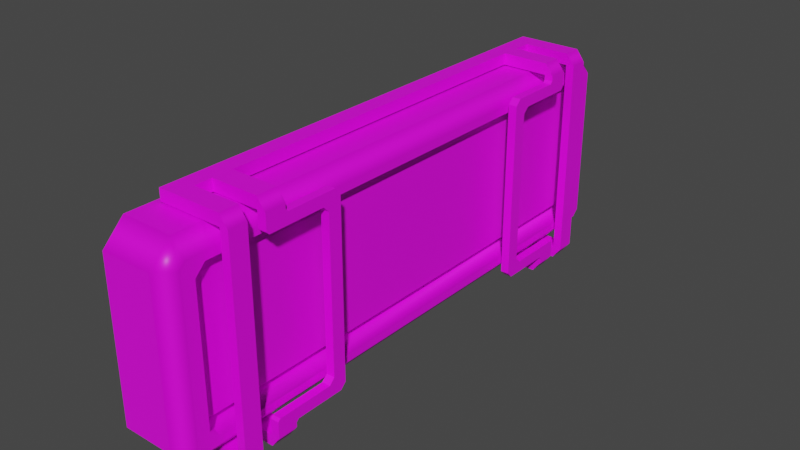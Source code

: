 # Source: FramedWallLight.blend  (saved by Blender 3.0.42; exported with 4.5.12 LTS)
import bpy
from mathutils import Matrix  # noqa: F401  (used for matrix-valued properties, if any)

bpy.ops.wm.read_factory_settings(use_empty=True)
scene = bpy.context.scene
scene.name = 'Scene'

# ---- collections
col_power_connector_parts = bpy.data.collections.new('Power Connector Parts'); scene.collection.children.link(col_power_connector_parts)
col_pipe_connector_parts = bpy.data.collections.new('Pipe Connector Parts'); scene.collection.children.link(col_pipe_connector_parts)
col_belt_connector_parts = bpy.data.collections.new('Belt Connector Parts'); scene.collection.children.link(col_belt_connector_parts)
col_deflector_parts = bpy.data.collections.new('Deflector Parts'); scene.collection.children.link(col_deflector_parts)
col_footing_parts = bpy.data.collections.new('Footing Parts'); scene.collection.children.link(col_footing_parts)
col_ladder_walkway_parts = bpy.data.collections.new('Ladder/Walkway Parts'); scene.collection.children.link(col_ladder_walkway_parts)

# ---- images (referenced by path relative to the original .blend; pixels are not part of the script)
import os
ASSET_DIR = os.environ.get("B2B_ASSET_DIR", "")  # directory of the original .blend (textures are referenced by path, not embedded)
HERE = os.path.dirname(os.path.abspath(__file__))  # packed textures are extracted next to this script under _unpacked/

def load_image(name, relpath, width, height, colorspace="sRGB"):
    """Load a texture the original file referenced (path relative to the .blend, or extracted next to this script)."""
    p = next((c for c in (os.path.join(HERE, relpath), os.path.join(ASSET_DIR, relpath)) if relpath and os.path.exists(c)), "")
    if p:
        img = bpy.data.images.load(p, check_existing=True)
        img.name = name
    else:  # same state as the original file: an image datablock whose file is absent (Cycles renders it pink)
        img = bpy.data.images.new(name, width, height)
        img.source = "FILE"
        img.filepath = "//" + (relpath or name)
    img.colorspace_settings.name = colorspace
    return img
img_factory_base_plain_png = load_image('Factory_Base_Plain.png', 'Factory_Base_Plain.png', 1024, 1024, 'sRGB')

# ---- materials (node trees are filled in below, after node groups)
mat_newfactorymachine = bpy.data.materials.new('NewFactoryMachine')
mat_newfactorymachine.use_transparent_shadow = False

# ---- material node trees
mat_newfactorymachine.use_nodes = True; mat_newfactorymachine.node_tree.nodes.clear()
_N = mat_newfactorymachine.node_tree.nodes; _L = mat_newfactorymachine.node_tree.links
n0 = _N.new('ShaderNodeBsdfPrincipled'); n0.name = 'Principled BSDF'; n0.location = (10, 300)
n0.distribution = 'GGX'
n0.subsurface_method = 'BURLEY'
n0.inputs[3].default_value = 1.45
n0.inputs[27].default_value = (0.0, 0.0, 0.0, 1.0)
n0.inputs[28].default_value = 1.0
n1 = _N.new('ShaderNodeOutputMaterial'); n1.name = 'Material Output'; n1.location = (300, 300)
n2 = _N.new('ShaderNodeTexImage'); n2.name = 'Image Texture'; n2.location = (-280, 280)
n2.image = img_factory_base_plain_png
_L.new(n0.outputs[0], n1.inputs[0])
_L.new(n2.outputs[0], n0.inputs[0])
n1.is_active_output = True

# ---- world
world_world = bpy.data.worlds.new('World'); scene.world = world_world
world_world.use_nodes = True; world_world.node_tree.nodes.clear()
_N = world_world.node_tree.nodes; _L = world_world.node_tree.links
n0 = _N.new('ShaderNodeOutputWorld'); n0.name = 'World Output'; n0.location = (300, 300)
n1 = _N.new('ShaderNodeBackground'); n1.name = 'Background'; n1.location = (10, 300)
n1.inputs[0].default_value = (0.05088, 0.05088, 0.05088, 1.0)
_L.new(n1.outputs[0], n0.inputs[0])
n0.is_active_output = True
world_world.color = (0.05088, 0.05088, 0.05088)
world_world.use_sun_shadow = False
world_world.sun_shadow_jitter_overblur = 0.0

# ---- meshes
me_cube_026 = bpy.data.meshes.new('Cube.026')
me_cube_026.from_pydata([(7.85, -34.1, -8.9), (7.85, -34.1, 8.9), (7.85, 34.1, -8.9), (7.85, 34.1, 8.9), (0.0, -37.0, -14.0), (0.0, -40.0, -11.0), (0.0, -40.0, 11.0), (0.0, -37.0, 14.0), (0.0, 40.0, -11.0), (0.0, 37.0, -14.0), (0.0, 37.0, 14.0), (0.0, 40.0, 11.0), (9.25, 37.76, 10.86), (7.25, 40.0, 11.0), (7.25, 37.0, 14.0), (9.25, 36.86, 11.76), (9.25, 36.86, -11.76), (7.25, 37.0, -14.0), (7.25, 40.0, -11.0), (9.25, 37.76, -10.86), (9.25, -37.76, -10.86), (7.25, -40.0, -11.0), (7.25, -37.0, -14.0), (9.25, -36.86, -11.76), (9.25, -36.86, 11.76), (7.25, -37.0, 14.0), (7.25, -40.0, 11.0), (9.25, -37.76, 10.86), (9.25, 34.57, 10.8), (9.25, 36.0, 9.373), (9.25, 36.0, -9.373), (9.25, 34.57, -10.8), (9.25, -34.57, -10.8), (9.25, -36.0, -9.373), (9.25, -36.0, 9.373), (9.25, -34.57, 10.8), (6.25, 35.4, 8.773), (6.25, 33.97, 10.2), (6.25, 33.97, -10.2), (6.25, 35.4, -8.773), (6.25, -35.4, -8.773), (6.25, -33.97, -10.2), (6.25, -33.97, 10.2), (6.25, -35.4, 8.773), (3.4, -30.4, -14.2), (3.4, -30.4, 14.2), (3.4, 30.4, -14.2), (3.4, 30.4, 14.2), (10.0, -33.0, -14.2), (10.0, -33.0, 14.2), (10.0, 30.4, -14.2), (10.0, 30.4, 14.2), (1.0, 33.0, -14.2), (1.0, -33.0, -14.2), (1.0, -33.0, 14.2), (1.0, 33.0, 14.2), (10.0, 33.0, -14.2), (10.0, 33.0, 14.2), (10.0, -30.4, 14.2), (10.0, -30.4, -14.2), (10.0, -27.93, -14.2), (10.0, 27.8, -14.2), (10.0, 27.8, 14.2), (10.0, -27.93, 14.2), (3.4, 27.8, -14.2), (3.4, -27.93, -14.2), (3.4, -27.93, 14.2), (3.4, 27.8, 14.2), (10.0, -25.1, -14.2), (10.0, 25.1, -14.2), (10.0, 25.1, 14.2), (10.0, -25.1, 14.2), (3.4, 25.1, -14.2), (3.4, -25.1, -14.2), (3.4, -25.1, 14.2), (3.4, 25.1, 14.2), (11.2, 33.0, 14.2), (11.2, 33.0, -14.2), (11.2, -33.0, 14.2), (11.2, -33.0, -14.2), (11.2, 30.4, 14.2), (11.2, 30.4, -14.2), (11.2, -30.4, 14.2), (11.2, -30.4, -14.2), (11.2, 25.1, -14.2), (11.2, 27.8, -14.2), (11.2, -25.1, 14.2), (11.2, -27.93, 14.2), (11.2, -27.93, -14.2), (11.2, -25.1, -14.2), (11.2, 27.8, 14.2), (11.2, 25.1, 14.2), (1.0, 33.0, -15.8), (1.0, -33.0, -15.8), (1.0, -33.0, 15.8), (1.0, 33.0, 15.8), (10.0, 33.0, -15.8), (10.0, 33.0, 15.8), (10.0, -33.0, -15.8), (10.0, -33.0, 15.8), (3.4, -27.93, -15.8), (3.4, -30.4, -15.8), (3.4, 27.8, 15.8), (3.4, 30.4, 15.8), (10.0, 30.4, -15.8), (3.4, 30.4, -15.8), (10.0, 30.4, 15.8), (10.0, -30.4, -15.8), (10.0, -30.4, 15.8), (3.4, -30.4, 15.8), (10.0, 25.1, -15.8), (10.0, 27.8, -15.8), (10.0, -25.1, 15.8), (10.0, -27.93, 15.8), (3.4, 27.8, -15.8), (3.4, -25.1, -15.8), (3.4, -27.93, 15.8), (3.4, 25.1, 15.8), (10.0, 27.8, 15.8), (10.0, -27.93, -15.8), (10.0, -25.1, -15.8), (10.0, 25.1, 15.8), (3.4, 25.1, -15.8), (3.4, -25.1, 15.8), (10.0, 17.6, -13.2), (10.0, 16.8, -12.4), (10.0, -16.8, -12.4), (10.0, -17.6, -13.2), (10.0, 16.8, 12.4), (10.0, 17.6, 13.2), (10.0, -17.6, 13.2), (10.0, -16.8, 12.4), (10.0, 18.7, -10.8), (10.0, 19.5, -11.6), (10.0, -19.5, -11.6), (10.0, -18.7, -10.8), (10.0, 19.5, 11.6), (10.0, 18.7, 10.8), (10.0, -18.7, 10.8), (10.0, -19.5, 11.6), (11.2, 18.7, 10.8), (11.2, 19.5, 11.6), (11.2, -16.8, 12.4), (11.2, -17.6, 13.2), (11.2, -19.5, 11.6), (11.2, -18.7, 10.8), (11.2, -17.6, -13.2), (11.2, -16.8, -12.4), (11.2, 16.8, -12.4), (11.2, 17.6, -13.2), (11.2, 17.6, 13.2), (11.2, 16.8, 12.4), (11.2, -18.7, -10.8), (11.2, -19.5, -11.6), (11.2, 19.5, -11.6), (11.2, 18.7, -10.8), (10.0, 27.8, 11.95), (10.0, 27.45, 11.6), (10.0, 27.45, -11.6), (10.0, 27.8, -11.95), (10.0, -27.58, 11.6), (10.0, -27.93, 11.95), (10.0, -27.93, -11.95), (10.0, -27.58, -11.6), (10.0, 24.75, 13.2), (10.0, 25.1, 13.55), (10.0, 25.1, -13.55), (10.0, 24.75, -13.2), (10.0, -25.1, 13.55), (10.0, -24.75, 13.2), (10.0, -24.75, -13.2), (10.0, -25.1, -13.55), (11.2, 27.45, 11.6), (11.2, 27.8, 11.95), (11.2, 27.8, -11.95), (11.2, 27.45, -11.6), (11.2, -27.58, -11.6), (11.2, -27.93, -11.95), (11.2, 24.75, -13.2), (11.2, 25.1, -13.55), (11.2, -25.1, -13.55), (11.2, -24.75, -13.2), (11.2, -27.93, 11.95), (11.2, -27.58, 11.6), (11.2, 25.1, 13.55), (11.2, 24.75, 13.2), (11.2, -24.75, 13.2), (11.2, -25.1, 13.55), (11.2, 33.0, 14.2), (11.2, 33.0, -14.2), (11.2, -33.0, 14.2), (11.2, -33.0, -14.2), (11.2, 30.4, 14.2), (11.2, 30.4, -14.2), (11.2, -30.4, 14.2), (11.2, -30.4, -14.2), (11.2, 25.1, -14.2), (11.2, 27.8, -14.2), (11.2, -25.1, 14.2), (11.2, -27.93, 14.2), (11.2, -27.93, -14.2), (11.2, -25.1, -14.2), (11.2, 27.8, 14.2), (11.2, 25.1, 14.2), (1.0, 33.0, -15.8), (1.0, -33.0, -15.8), (1.0, -33.0, 15.8), (1.0, 33.0, 15.8), (10.0, 33.0, -15.8), (10.0, 33.0, 15.8), (10.0, -33.0, -15.8), (10.0, -33.0, 15.8), (3.4, -27.93, -15.8), (3.4, -30.4, -15.8), (3.4, 27.8, 15.8), (3.4, 30.4, 15.8), (10.0, 30.4, -15.8), (3.4, 30.4, -15.8), (10.0, 30.4, 15.8), (10.0, -30.4, -15.8), (10.0, -30.4, 15.8), (3.4, -30.4, 15.8), (10.0, 25.1, -15.8), (10.0, 27.8, -15.8), (10.0, -25.1, 15.8), (10.0, -27.93, 15.8), (3.4, 27.8, -15.8), (3.4, -25.1, -15.8), (3.4, -27.93, 15.8), (3.4, 25.1, 15.8), (10.0, 27.8, 15.8), (10.0, -27.93, -15.8), (10.0, -25.1, -15.8), (10.0, 25.1, 15.8), (3.4, 25.1, -15.8), (3.4, -25.1, 15.8), (11.2, 18.7, 10.8), (11.2, 19.5, 11.6), (11.2, -16.8, 12.4), (11.2, -17.6, 13.2), (11.2, -19.5, 11.6), (11.2, -18.7, 10.8), (11.2, -17.6, -13.2), (11.2, -16.8, -12.4), (11.2, 16.8, -12.4), (11.2, 17.6, -13.2), (11.2, 17.6, 13.2), (11.2, 16.8, 12.4), (11.2, -18.7, -10.8), (11.2, -19.5, -11.6), (11.2, 19.5, -11.6), (11.2, 18.7, -10.8), (11.2, 27.45, 11.6), (11.2, 27.8, 11.95), (11.2, 27.8, -11.95), (11.2, 27.45, -11.6), (11.2, -27.58, -11.6), (11.2, -27.93, -11.95), (11.2, 24.75, -13.2), (11.2, 25.1, -13.55), (11.2, -25.1, -13.55), (11.2, -24.75, -13.2), (11.2, -27.93, 11.95), (11.2, -27.58, 11.6), (11.2, 25.1, 13.55), (11.2, 24.75, 13.2), (11.2, -24.75, 13.2), (11.2, -25.1, 13.55)], [], [(38, 41, 32, 31), (2, 3, 1, 0), (17, 9, 8, 18), (42, 37, 28, 35), (14, 10, 7, 25), (40, 43, 34, 33), (10, 14, 13, 11), (4, 22, 21, 5), (25, 7, 6, 26), (9, 17, 22, 4), (8, 11, 13, 18), (21, 26, 6, 5), (3, 2, 39, 36), (13, 14, 15, 12), (17, 18, 19, 16), (21, 22, 23, 20), (25, 26, 27, 24), (16, 23, 22, 17), (20, 27, 26, 21), (24, 15, 14, 25), (12, 19, 18, 13), (24, 35, 28, 15), (12, 29, 30, 19), (16, 31, 32, 23), (20, 33, 34, 27), (1, 3, 37, 42), (0, 1, 43, 40), (2, 0, 41, 38), (28, 29, 12, 15), (30, 31, 16, 19), (32, 33, 20, 23), (34, 35, 24, 27), (36, 37, 3), (38, 39, 2), (40, 41, 0), (42, 43, 1), (28, 37, 36, 29), (38, 31, 30, 39), (40, 33, 32, 41), (34, 43, 42, 35), (36, 39, 30, 29), (50, 46, 105, 104), (67, 47, 103, 102), (158, 133, 154, 175), (65, 44, 101, 100), (71, 74, 123, 112), (60, 65, 100, 119), (68, 171, 180, 89), (54, 49, 99, 94), (75, 70, 121, 117), (128, 125, 148, 151), (49, 48, 79, 78), (166, 69, 84, 179), (56, 57, 76, 77), (170, 127, 146, 181), (64, 61, 111, 114), (132, 137, 140, 155), (48, 53, 93, 98), (73, 68, 120, 115), (66, 63, 113, 116), (69, 72, 122, 110), (62, 67, 102, 118), (57, 55, 95, 97), (136, 157, 172, 141), (134, 163, 176, 153), (160, 139, 144, 183), (63, 161, 182, 87), (162, 60, 88, 177), (164, 129, 150, 185), (126, 131, 142, 147), (130, 169, 186, 143), (51, 50, 81, 80), (70, 165, 184, 91), (59, 58, 82, 83), (138, 135, 152, 145), (61, 159, 174, 85), (124, 167, 178, 149), (47, 51, 106, 103), (72, 73, 115, 122), (53, 52, 92, 93), (46, 64, 114, 105), (44, 59, 107, 101), (55, 54, 94, 95), (58, 45, 109, 108), (74, 75, 117, 123), (52, 56, 96, 92), (45, 66, 116, 109), (57, 97, 76), (51, 80, 106), (118, 90, 62), (91, 121, 70), (110, 84, 69), (61, 85, 111), (50, 104, 81), (56, 77, 96), (120, 68, 89), (88, 60, 119), (83, 107, 59), (79, 48, 98), (78, 99, 49), (58, 108, 82), (63, 87, 113), (71, 112, 86), (138, 145, 144, 139), (142, 131, 130, 143), (126, 147, 146, 127), (148, 125, 124, 149), (128, 151, 150, 129), (136, 141, 140, 137), (154, 133, 132, 155), (134, 153, 152, 135), (168, 71, 86, 187), (182, 161, 160, 183), (170, 181, 180, 171), (168, 187, 186, 169), (166, 179, 178, 167), (184, 165, 164, 185), (158, 175, 174, 159), (172, 157, 156, 173), (176, 163, 162, 177), (156, 62, 90, 173), (136, 137, 128, 129), (129, 164, 157, 136), (156, 157, 164, 165), (165, 70, 62, 156), (50, 51, 57, 56), (58, 59, 48, 49), (71, 168, 161, 63), (169, 130, 139, 160), (135, 138, 131, 126), (131, 138, 139, 130), (169, 160, 161, 168), (45, 58, 49, 54), (74, 71, 63, 66), (59, 44, 53, 48), (68, 73, 65, 60), (171, 68, 60, 162), (127, 170, 163, 134), (163, 170, 171, 162), (127, 134, 135, 126), (125, 132, 133, 124), (167, 158, 159, 166), (158, 167, 124, 133), (61, 69, 166, 159), (64, 72, 69, 61), (52, 46, 50, 56), (57, 51, 47, 55), (137, 132, 125, 128), (70, 75, 67, 62), (192, 193, 189, 188), (195, 194, 190, 191), (264, 253, 202, 203), (257, 200, 201, 260), (209, 218, 192, 188), (230, 233, 203, 202), (224, 225, 199, 198), (220, 211, 190, 194), (205, 227, 212), (207, 214, 215), (216, 217, 204, 208), (215, 218, 209, 207), (213, 219, 210, 205), (220, 221, 206, 211), (224, 235, 228, 225), (227, 232, 231, 212), (226, 223, 222, 234), (230, 214, 229, 233), (213, 205, 212), (234, 227, 205, 204), (228, 235, 206), (221, 228, 206), (207, 229, 214), (206, 235, 229, 207), (217, 226, 204), (226, 234, 204), (210, 219, 195, 191), (231, 232, 201, 200), (222, 223, 197, 196), (216, 208, 189, 193), (236, 237, 246, 247), (240, 241, 238, 239), (263, 240, 239, 266), (255, 250, 245, 258), (251, 236, 247, 244), (250, 251, 244, 245), (241, 248, 243, 238), (248, 249, 242, 243), (237, 252, 265, 246), (197, 254, 259, 196), (256, 257, 260, 261), (254, 255, 258, 259), (249, 256, 261, 242), (262, 263, 266, 267), (252, 253, 264, 265), (199, 262, 267, 198)])
me_cube_026.polygons.foreach_set('use_smooth', [True] * 195)
_k = set([(4, 5), (4, 9), (5, 6), (6, 7), (7, 10), (8, 9), (8, 11), (10, 11), (36, 37), (36, 39), (37, 42), (38, 39), (38, 41), (40, 41), (40, 43), (42, 43), (44, 59), (44, 101), (45, 58), (45, 109), (46, 50), (46, 105), (47, 51), (47, 103), (48, 49), (48, 53), (48, 59), (49, 54), (49, 58), (50, 51), (50, 56), (51, 57), (52, 56), (52, 92), (53, 93), (54, 94), (55, 57), (55, 95), (56, 57), (58, 59), (60, 65), (60, 68), (60, 162), (61, 64), (61, 69), (61, 159), (62, 67), (62, 70), (62, 156), (63, 66), (63, 71), (63, 161), (64, 114), (65, 100), (66, 116), (67, 102), (68, 73), (68, 171), (69, 72), (69, 166), (70, 75), (70, 165), (71, 74), (71, 168), (72, 73), (72, 122), (73, 115), (74, 75), (74, 123), (75, 117), (124, 125), (124, 149), (124, 167), (125, 128), (125, 148), (126, 127), (126, 131), (126, 147), (127, 146), (127, 170), (128, 129), (128, 151), (129, 150), (129, 164), (130, 131), (130, 143), (130, 169), (131, 142), (132, 133), (132, 137), (132, 155), (133, 154), (133, 158), (134, 135), (134, 153), (134, 163), (135, 138), (135, 152), (136, 137), (136, 141), (136, 157), (137, 140), (138, 139), (138, 145), (139, 144), (139, 160), (156, 157), (156, 173), (157, 172), (158, 159), (158, 175), (159, 174), (160, 161), (160, 183), (161, 182), (162, 163), (162, 177), (163, 176), (164, 165), (164, 185), (165, 184), (166, 167), (166, 179), (167, 178), (168, 169), (168, 187), (169, 186), (170, 171), (170, 181), (171, 180)])
me_cube_026.attributes.new('sharp_edge', 'BOOLEAN', 'EDGE').data.foreach_set('value', [ (min(e.vertices), max(e.vertices)) in _k for e in me_cube_026.edges])
_uv = me_cube_026.uv_layers.new(name='UVMap')
_uv.uv.foreach_set('vector', [0.4495, 0.2047, 0.4495, 0.2284, 0.4484, 0.2284, 0.4484, 0.2047, 0.7612, 0.08969, 0.7612, 0.09711, 0.7308, 0.09711, 0.7308, 0.08969, 0.3645, 0.5227, 0.3614, 0.5227, 0.3614, 0.5214, 0.3645, 0.5214, 0.4495, 0.1705, 0.4495, 0.1961, 0.4484, 0.1961, 0.4484, 0.1705, 0.3645, 0.5122, 0.3614, 0.5122, 0.3614, 0.4864, 0.3645, 0.4864, 0.4495, 0.1644, 0.4495, 0.1698, 0.4484, 0.1698, 0.4484, 0.1644, 0.3614, 0.5122, 0.3645, 0.5122, 0.3645, 0.5136, 0.3614, 0.5136, 0.3614, 0.4757, 0.3645, 0.4757, 0.3645, 0.477, 0.3614, 0.477, 0.3645, 0.4864, 0.3614, 0.4864, 0.3614, 0.4852, 0.3645, 0.4852, 0.3614, 0.5227, 0.3645, 0.5227, 0.3645, 0.5481, 0.3614, 0.5481, 0.3614, 0.5214, 0.3614, 0.5136, 0.3645, 0.5136, 0.3645, 0.5214, 0.3645, 0.477, 0.3645, 0.4852, 0.3614, 0.4852, 0.3614, 0.477, 0.7612, 0.09711, 0.7612, 0.08969, 0.7621, 0.08939, 0.7621, 0.09741, 0.3645, 0.5136, 0.3645, 0.5122, 0.3656, 0.5127, 0.3656, 0.5131, 0.3645, 0.5227, 0.3645, 0.5214, 0.3656, 0.5218, 0.3656, 0.5223, 0.3645, 0.477, 0.3645, 0.4757, 0.3656, 0.4762, 0.3656, 0.4766, 0.3645, 0.4864, 0.3645, 0.4852, 0.3656, 0.4856, 0.3656, 0.486, 0.3656, 0.5223, 0.3656, 0.5477, 0.3645, 0.5481, 0.3645, 0.5227, 0.3656, 0.4766, 0.3656, 0.4856, 0.3645, 0.4852, 0.3645, 0.477, 0.3656, 0.486, 0.3656, 0.5127, 0.3645, 0.5122, 0.3645, 0.4864, 0.3656, 0.5131, 0.3656, 0.5218, 0.3645, 0.5214, 0.3645, 0.5136, 0.3656, 0.486, 0.3664, 0.486, 0.3664, 0.5127, 0.3656, 0.5127, 0.3656, 0.5131, 0.3664, 0.5131, 0.3664, 0.5218, 0.3656, 0.5218, 0.3656, 0.5223, 0.3664, 0.5223, 0.3664, 0.5477, 0.3656, 0.5477, 0.3656, 0.4766, 0.3664, 0.4766, 0.3664, 0.4856, 0.3656, 0.4856, 0.7308, 0.09711, 0.7612, 0.09711, 0.7615, 0.09806, 0.7305, 0.09806, 0.7308, 0.08969, 0.7308, 0.09711, 0.7298, 0.09741, 0.7298, 0.08939, 0.7612, 0.08969, 0.7308, 0.08969, 0.7305, 0.08874, 0.7615, 0.08874, 0.3664, 0.5127, 0.3664, 0.5131, 0.3656, 0.5131, 0.3656, 0.5127, 0.3664, 0.5218, 0.3664, 0.5223, 0.3656, 0.5223, 0.3656, 0.5218, 0.3664, 0.4762, 0.3664, 0.4766, 0.3656, 0.4766, 0.3656, 0.4762, 0.3664, 0.4856, 0.3664, 0.486, 0.3656, 0.486, 0.3656, 0.4856, 0.7621, 0.09741, 0.7615, 0.09806, 0.7612, 0.09711, 0.7615, 0.08874, 0.7621, 0.08939, 0.7612, 0.08969, 0.7298, 0.08939, 0.7305, 0.08874, 0.7308, 0.08969, 0.7305, 0.09806, 0.7298, 0.09741, 0.7308, 0.09711, 0.4484, 0.1961, 0.4495, 0.1961, 0.4495, 0.1969, 0.4484, 0.1969, 0.4495, 0.2047, 0.4484, 0.2047, 0.4484, 0.2039, 0.4495, 0.2039, 0.4495, 0.1644, 0.4484, 0.1644, 0.4484, 0.1639, 0.4495, 0.1639, 0.4484, 0.1698, 0.4495, 0.1698, 0.4495, 0.1705, 0.4484, 0.1705, 0.4495, 0.1969, 0.4495, 0.2039, 0.4484, 0.2039, 0.4484, 0.1969, 0.4829, 0.1915, 0.4829, 0.1887, 0.4823, 0.1887, 0.4823, 0.1913, 0.4829, 0.2067, 0.4829, 0.2057, 0.4823, 0.2057, 0.4823, 0.2067, 0.4829, 0.2217, 0.4829, 0.2196, 0.4823, 0.2196, 0.4823, 0.2217, 0.4829, 0.1877, 0.4829, 0.1887, 0.4823, 0.1887, 0.4823, 0.1877, 0.4883, 0.2039, 0.4883, 0.2059, 0.4878, 0.2059, 0.4878, 0.204, 0.4829, 0.1849, 0.4829, 0.1877, 0.4823, 0.1877, 0.4823, 0.1851, 0.4883, 0.1852, 0.4883, 0.1854, 0.4878, 0.1854, 0.4878, 0.1853, 0.4861, 0.1855, 0.4861, 0.1887, 0.4856, 0.1885, 0.4856, 0.1855, 0.4883, 0.2232, 0.4883, 0.2253, 0.4878, 0.2252, 0.4878, 0.2232, 0.4883, 0.1487, 0.4883, 0.1581, 0.4878, 0.1581, 0.4878, 0.1487, 0.4861, 0.1887, 0.4861, 0.1988, 0.4856, 0.1986, 0.4856, 0.1889, 0.4883, 0.162, 0.4883, 0.1624, 0.4878, 0.1622, 0.4878, 0.162, 0.4861, 0.1485, 0.4861, 0.1588, 0.4856, 0.1586, 0.4856, 0.1485, 0.4883, 0.1856, 0.4883, 0.1881, 0.4878, 0.1881, 0.4878, 0.1856, 0.4829, 0.1877, 0.4829, 0.185, 0.4823, 0.1851, 0.4823, 0.1877, 0.4829, 0.2192, 0.4829, 0.2131, 0.4823, 0.2131, 0.4823, 0.2192, 0.4861, 0.1988, 0.4861, 0.202, 0.4856, 0.202, 0.4856, 0.199, 0.4883, 0.1835, 0.4883, 0.1852, 0.4878, 0.1851, 0.4878, 0.1835, 0.4829, 0.2067, 0.4829, 0.2091, 0.4823, 0.209, 0.4823, 0.2067, 0.4883, 0.1624, 0.4883, 0.1648, 0.4878, 0.1648, 0.4878, 0.1626, 0.4829, 0.2091, 0.4829, 0.2067, 0.4823, 0.2067, 0.4823, 0.209, 0.4861, 0.1588, 0.4861, 0.162, 0.4856, 0.162, 0.4856, 0.159, 0.4829, 0.2127, 0.4829, 0.2101, 0.4823, 0.2101, 0.4823, 0.2127, 0.4829, 0.2196, 0.4829, 0.2217, 0.4823, 0.2217, 0.4823, 0.2196, 0.4829, 0.2101, 0.4829, 0.2127, 0.4823, 0.2127, 0.4823, 0.2101, 0.4829, 0.2091, 0.4829, 0.2099, 0.4823, 0.2099, 0.4823, 0.2092, 0.4829, 0.2219, 0.4829, 0.2232, 0.4823, 0.2229, 0.4823, 0.2219, 0.4883, 0.2258, 0.4883, 0.2283, 0.4878, 0.2283, 0.4878, 0.2258, 0.4883, 0.1885, 0.4883, 0.2002, 0.4878, 0.2002, 0.4878, 0.1885, 0.4883, 0.2006, 0.4883, 0.2034, 0.4878, 0.2034, 0.4878, 0.2006, 0.4829, 0.2031, 0.4829, 0.1915, 0.4823, 0.1917, 0.4823, 0.2029, 0.4883, 0.2253, 0.4883, 0.2256, 0.4878, 0.2256, 0.4878, 0.2254, 0.4829, 0.1915, 0.4829, 0.2031, 0.4823, 0.2029, 0.4823, 0.1917, 0.4829, 0.2131, 0.4829, 0.2192, 0.4823, 0.2192, 0.4823, 0.2131, 0.4829, 0.2232, 0.4829, 0.2219, 0.4823, 0.2219, 0.4823, 0.2229, 0.4883, 0.1586, 0.4883, 0.1618, 0.4878, 0.1618, 0.4878, 0.1586, 0.4829, 0.2057, 0.4829, 0.2031, 0.4823, 0.2034, 0.4823, 0.2057, 0.4883, 0.1648, 0.4883, 0.1835, 0.4878, 0.1835, 0.4878, 0.1648, 0.4861, 0.202, 0.4861, 0.2255, 0.4856, 0.2255, 0.4856, 0.202, 0.4829, 0.1887, 0.4829, 0.1877, 0.4823, 0.1877, 0.4823, 0.1887, 0.4829, 0.1887, 0.4829, 0.1915, 0.4823, 0.1913, 0.4823, 0.1887, 0.4861, 0.162, 0.4861, 0.1855, 0.4856, 0.1855, 0.4856, 0.162, 0.4829, 0.2031, 0.4829, 0.2057, 0.4823, 0.2057, 0.4823, 0.2034, 0.4883, 0.2059, 0.4883, 0.2232, 0.4878, 0.2232, 0.4878, 0.2059, 0.4861, 0.2255, 0.4861, 0.2287, 0.4856, 0.2287, 0.4856, 0.2255, 0.4829, 0.2057, 0.4829, 0.2067, 0.4823, 0.2067, 0.4823, 0.2057, 0.4861, 0.1588, 0.4856, 0.159, 0.4856, 0.1586, 0.4829, 0.2031, 0.4823, 0.2029, 0.4823, 0.2034, 0.4823, 0.209, 0.4823, 0.2092, 0.4829, 0.2091, 0.4878, 0.2254, 0.4878, 0.2252, 0.4883, 0.2253, 0.4878, 0.1626, 0.4878, 0.1622, 0.4883, 0.1624, 0.4829, 0.185, 0.4823, 0.1844, 0.4823, 0.1851, 0.4829, 0.1915, 0.4823, 0.1913, 0.4823, 0.1917, 0.4861, 0.1485, 0.4856, 0.1485, 0.4856, 0.1479, 0.4878, 0.1851, 0.4883, 0.1852, 0.4878, 0.1853, 0.4823, 0.1844, 0.4829, 0.1849, 0.4823, 0.1851, 0.4823, 0.1917, 0.4823, 0.1913, 0.4829, 0.1915, 0.4856, 0.1986, 0.4861, 0.1988, 0.4856, 0.199, 0.4856, 0.1889, 0.4856, 0.1885, 0.4861, 0.1887, 0.4829, 0.2031, 0.4823, 0.2034, 0.4823, 0.2029, 0.4829, 0.2091, 0.4823, 0.2092, 0.4823, 0.209, 0.4883, 0.2039, 0.4878, 0.204, 0.4878, 0.2037, 0.4829, 0.2131, 0.4823, 0.2131, 0.4823, 0.2127, 0.4829, 0.2127, 0.4878, 0.2002, 0.4883, 0.2002, 0.4883, 0.2006, 0.4878, 0.2006, 0.4883, 0.1885, 0.4878, 0.1885, 0.4878, 0.1881, 0.4883, 0.1881, 0.4878, 0.1581, 0.4883, 0.1581, 0.4883, 0.1586, 0.4878, 0.1586, 0.4883, 0.2288, 0.4878, 0.2288, 0.4878, 0.2283, 0.4883, 0.2283, 0.4829, 0.2127, 0.4823, 0.2127, 0.4823, 0.2131, 0.4829, 0.2131, 0.4823, 0.2196, 0.4829, 0.2196, 0.4829, 0.2192, 0.4823, 0.2192, 0.4829, 0.2196, 0.4823, 0.2196, 0.4823, 0.2192, 0.4829, 0.2192, 0.4883, 0.2036, 0.4883, 0.2039, 0.4878, 0.2037, 0.4878, 0.2036, 0.4823, 0.2099, 0.4829, 0.2099, 0.4829, 0.2101, 0.4823, 0.2101, 0.4883, 0.1856, 0.4878, 0.1856, 0.4878, 0.1854, 0.4883, 0.1854, 0.4883, 0.2036, 0.4878, 0.2036, 0.4878, 0.2034, 0.4883, 0.2034, 0.4883, 0.162, 0.4878, 0.162, 0.4878, 0.1618, 0.4883, 0.1618, 0.4878, 0.2256, 0.4883, 0.2256, 0.4883, 0.2258, 0.4878, 0.2258, 0.4829, 0.2217, 0.4823, 0.2217, 0.4823, 0.2219, 0.4829, 0.2219, 0.4823, 0.2101, 0.4829, 0.2101, 0.4829, 0.2099, 0.4823, 0.2099, 0.4823, 0.2217, 0.4829, 0.2217, 0.4829, 0.2219, 0.4823, 0.2219, 0.4829, 0.2099, 0.4829, 0.2091, 0.4823, 0.2092, 0.4823, 0.2099, 0.4729, 0.2072, 0.4726, 0.2069, 0.4719, 0.2075, 0.4722, 0.2077, 0.4722, 0.2077, 0.4747, 0.2077, 0.4757, 0.2072, 0.4729, 0.2072, 0.4758, 0.2073, 0.4757, 0.2072, 0.4747, 0.2077, 0.4748, 0.2079, 0.4748, 0.2079, 0.4748, 0.2081, 0.4758, 0.2081, 0.4758, 0.2073, 0.4767, 0.1981, 0.4767, 0.2081, 0.4776, 0.2081, 0.4776, 0.1981, 0.4543, 0.2081, 0.4543, 0.1981, 0.4552, 0.1981, 0.4552, 0.2081, 0.4571, 0.2081, 0.4571, 0.2079, 0.4561, 0.2073, 0.4561, 0.2081, 0.4572, 0.2077, 0.4598, 0.2077, 0.4591, 0.2072, 0.4562, 0.2072, 0.4594, 0.1993, 0.4594, 0.2069, 0.4601, 0.2075, 0.4601, 0.1987, 0.4601, 0.2075, 0.4594, 0.2069, 0.4591, 0.2072, 0.4598, 0.2077, 0.4572, 0.2077, 0.4562, 0.2072, 0.4561, 0.2073, 0.4571, 0.2079, 0.4553, 0.211, 0.4553, 0.2087, 0.4543, 0.2087, 0.4543, 0.2118, 0.4571, 0.211, 0.4571, 0.2087, 0.4561, 0.2087, 0.4561, 0.211, 0.4553, 0.1975, 0.4553, 0.1952, 0.4543, 0.1943, 0.4543, 0.1975, 0.4571, 0.1975, 0.4571, 0.1952, 0.4561, 0.1952, 0.4561, 0.1975, 0.4571, 0.1983, 0.4571, 0.1981, 0.4561, 0.1981, 0.4561, 0.1989, 0.4598, 0.1984, 0.4572, 0.1984, 0.4562, 0.199, 0.4591, 0.199, 0.4562, 0.199, 0.4572, 0.1984, 0.4571, 0.1983, 0.4561, 0.1989, 0.4598, 0.1984, 0.4591, 0.199, 0.4594, 0.1993, 0.4601, 0.1987, 0.4719, 0.1987, 0.4726, 0.1993, 0.4729, 0.199, 0.4722, 0.1984, 0.4747, 0.1984, 0.4757, 0.199, 0.4758, 0.1989, 0.4748, 0.1983, 0.4757, 0.199, 0.4747, 0.1984, 0.4722, 0.1984, 0.4729, 0.199, 0.4758, 0.1981, 0.4748, 0.1981, 0.4748, 0.1983, 0.4758, 0.1989, 0.4758, 0.1952, 0.4748, 0.1952, 0.4748, 0.1975, 0.4758, 0.1975, 0.4776, 0.1943, 0.4767, 0.1952, 0.4767, 0.1975, 0.4776, 0.1975, 0.4776, 0.2087, 0.4767, 0.2087, 0.4767, 0.211, 0.4776, 0.2118, 0.4726, 0.2069, 0.4726, 0.1993, 0.4719, 0.1987, 0.4719, 0.2075, 0.4748, 0.2087, 0.4748, 0.211, 0.4758, 0.211, 0.4758, 0.2087, 0.4765, 0.1883, 0.4765, 0.1783, 0.4775, 0.1783, 0.4775, 0.1883, 0.4551, 0.1783, 0.4551, 0.1883, 0.4542, 0.1883, 0.4542, 0.1783, 0.4747, 0.1881, 0.4756, 0.1875, 0.4756, 0.1883, 0.4747, 0.1883, 0.4559, 0.1791, 0.4559, 0.1783, 0.4569, 0.1783, 0.4569, 0.1785, 0.4775, 0.1889, 0.4765, 0.1889, 0.4765, 0.1883, 0.4775, 0.1883, 0.4756, 0.1889, 0.4747, 0.1889, 0.4747, 0.1883, 0.4756, 0.1883, 0.4569, 0.1889, 0.4559, 0.1889, 0.4559, 0.1883, 0.4569, 0.1883, 0.4551, 0.1889, 0.4542, 0.1889, 0.4542, 0.1883, 0.4551, 0.1883, 0.4542, 0.1745, 0.4569, 0.1754, 0.4559, 0.1754, 0.4775, 0.1921, 0.4756, 0.1912, 0.4765, 0.1912, 0.4765, 0.1777, 0.4765, 0.1754, 0.4775, 0.1745, 0.4775, 0.1777, 0.4765, 0.1912, 0.4765, 0.1889, 0.4775, 0.1889, 0.4775, 0.1921, 0.4551, 0.1754, 0.4551, 0.1777, 0.4542, 0.1777, 0.4542, 0.1745, 0.4551, 0.1889, 0.4551, 0.1912, 0.4542, 0.1921, 0.4542, 0.1889, 0.4569, 0.1889, 0.4569, 0.1912, 0.4559, 0.1912, 0.4559, 0.1889, 0.4569, 0.1754, 0.4569, 0.1777, 0.4559, 0.1777, 0.4559, 0.1754, 0.4756, 0.1754, 0.4756, 0.1777, 0.4747, 0.1777, 0.4747, 0.1754, 0.4756, 0.1889, 0.4756, 0.1912, 0.4747, 0.1912, 0.4747, 0.1889, 0.4551, 0.1754, 0.4542, 0.1745, 0.4559, 0.1754, 0.4747, 0.1754, 0.4569, 0.1754, 0.4542, 0.1745, 0.4775, 0.1745, 0.4559, 0.1912, 0.4569, 0.1912, 0.4542, 0.1921, 0.4551, 0.1912, 0.4559, 0.1912, 0.4542, 0.1921, 0.4775, 0.1921, 0.4747, 0.1912, 0.4756, 0.1912, 0.4542, 0.1921, 0.4569, 0.1912, 0.4747, 0.1912, 0.4775, 0.1921, 0.4765, 0.1754, 0.4756, 0.1754, 0.4775, 0.1745, 0.4756, 0.1754, 0.4747, 0.1754, 0.4775, 0.1745, 0.4542, 0.1777, 0.4551, 0.1777, 0.4551, 0.1783, 0.4542, 0.1783, 0.4559, 0.1777, 0.4569, 0.1777, 0.4569, 0.1783, 0.4559, 0.1783, 0.4747, 0.1777, 0.4756, 0.1777, 0.4756, 0.1783, 0.4747, 0.1783, 0.4765, 0.1777, 0.4775, 0.1777, 0.4775, 0.1783, 0.4765, 0.1783, 0.4724, 0.1871, 0.4727, 0.1874, 0.472, 0.188, 0.4717, 0.1877, 0.4589, 0.1874, 0.4592, 0.1871, 0.4599, 0.1877, 0.4596, 0.188, 0.4561, 0.1874, 0.4589, 0.1874, 0.4596, 0.188, 0.4571, 0.188, 0.4755, 0.1792, 0.4727, 0.1792, 0.472, 0.1786, 0.4745, 0.1786, 0.4724, 0.1795, 0.4724, 0.1871, 0.4717, 0.1877, 0.4717, 0.1789, 0.4727, 0.1792, 0.4724, 0.1795, 0.4717, 0.1789, 0.472, 0.1786, 0.4592, 0.1871, 0.4592, 0.1795, 0.4599, 0.1789, 0.4599, 0.1877, 0.4592, 0.1795, 0.4589, 0.1792, 0.4596, 0.1786, 0.4599, 0.1789, 0.4727, 0.1874, 0.4755, 0.1874, 0.4745, 0.188, 0.472, 0.188, 0.4756, 0.1783, 0.4756, 0.1791, 0.4747, 0.1785, 0.4747, 0.1783, 0.4561, 0.1792, 0.4559, 0.1791, 0.4569, 0.1785, 0.4571, 0.1786, 0.4756, 0.1791, 0.4755, 0.1792, 0.4745, 0.1786, 0.4747, 0.1785, 0.4589, 0.1792, 0.4561, 0.1792, 0.4571, 0.1786, 0.4596, 0.1786, 0.4559, 0.1875, 0.4561, 0.1874, 0.4571, 0.188, 0.4569, 0.1881, 0.4755, 0.1874, 0.4756, 0.1875, 0.4747, 0.1881, 0.4745, 0.188, 0.4559, 0.1883, 0.4559, 0.1875, 0.4569, 0.1881, 0.4569, 0.1883])
me_cube_026.materials.append(mat_newfactorymachine)
me_cube_026.use_remesh_fix_poles = True
me_cube_026.use_remesh_preserve_attributes = False
me_cube_026.use_mirror_vertex_groups = False
me_cube_026.update()
me_cube_026.normals_split_custom_set([tuple(v) for v in zip(*[iter([0.25, -0.3454, 0.9045, 0.25, 0.3454, 0.9045, 1.0, -3.631e-05, 2.444e-05, 1.0, -1.662e-05, 1.006e-06, 1.0, -4.11e-05, -7.576e-06, 1.0, 7.397e-06, -4.077e-05, 1.0, 4.11e-05, 7.576e-06, 1.0, -7.397e-06, 4.077e-05, 2.295e-05, -4.581e-05, -1.0, 0.0001321, 2.158e-05, -1.0, 0.0, 1.0, 3.436e-05, 1.618e-05, 1.0, 3.874e-05, 0.25, 0.3454, -0.9045, 0.25, -0.3454, -0.9045, 1.0, 3.631e-05, -2.444e-05, 1.0, 1.662e-05, -1.006e-06, 2.298e-05, -4.59e-05, 1.0, 0.0, 2.158e-05, 1.0, 0.0001321, -2.158e-05, 1.0, -3.546e-06, 1.744e-05, 1.0, 0.25, 0.9045, 0.3454, 0.25, 0.9045, -0.3454, 1.0, 3.561e-05, 3.149e-05, 1.0, 1.21e-05, 2.18e-05, 0.0, 2.158e-05, 1.0, 2.298e-05, -4.59e-05, 1.0, 2.28e-05, 1.0, -4.584e-05, -7.004e-05, 1.0, -3.439e-05, 0.0, -2.158e-05, -1.0, 1.618e-05, 3.878e-05, -1.0, 2.274e-05, -1.0, 4.563e-05, -7.004e-05, -1.0, 3.439e-05, -3.546e-06, 1.744e-05, 1.0, 0.0001321, -2.158e-05, 1.0, 0.0, -1.0, -3.436e-05, 1.618e-05, -1.0, -3.858e-05, 0.0001321, 2.158e-05, -1.0, 2.295e-05, -4.581e-05, -1.0, 1.618e-05, 3.878e-05, -1.0, 0.0, -2.158e-05, -1.0, 0.0, 1.0, 3.436e-05, -7.004e-05, 1.0, -3.439e-05, 2.28e-05, 1.0, -4.584e-05, 1.618e-05, 1.0, 3.874e-05, 2.274e-05, -1.0, 4.563e-05, 1.618e-05, -1.0, -3.858e-05, 0.0, -1.0, -3.436e-05, -7.004e-05, -1.0, 3.439e-05, 1.0, 7.397e-06, -4.077e-05, 1.0, -4.11e-05, -7.576e-06, 0.5961, 0.7591, -0.2615, 0.5961, 0.7591, 0.2615, 2.28e-05, 1.0, -4.584e-05, 2.298e-05, -4.59e-05, 1.0, 1.0, 3.982e-05, 2.295e-06, 1.0, -7.536e-06, -2.98e-07, 2.295e-05, -4.581e-05, -1.0, 1.618e-05, 1.0, 3.874e-05, 1.0, -2.092e-05, -2.581e-05, 1.0, 1.155e-05, -1.682e-05, 2.274e-05, -1.0, 4.563e-05, 1.618e-05, 3.878e-05, -1.0, 1.0, -3.973e-05, -2.623e-06, 1.0, 7.62e-06, 1.043e-07, -3.546e-06, 1.744e-05, 1.0, 1.618e-05, -1.0, -3.858e-05, 1.0, 2.101e-05, 2.605e-05, 1.0, -1.15e-05, 1.717e-05, 1.0, 1.155e-05, -1.682e-05, 1.0, -3.973e-05, -2.623e-06, 1.618e-05, 3.878e-05, -1.0, 2.295e-05, -4.581e-05, -1.0, 1.0, 7.62e-06, 1.043e-07, 1.0, 2.101e-05, 2.605e-05, 1.618e-05, -1.0, -3.858e-05, 2.274e-05, -1.0, 4.563e-05, 1.0, -1.15e-05, 1.717e-05, 1.0, 3.982e-05, 2.295e-06, 2.298e-05, -4.59e-05, 1.0, -3.546e-06, 1.744e-05, 1.0, 1.0, -7.536e-06, -2.98e-07, 1.0, -2.092e-05, -2.581e-05, 1.618e-05, 1.0, 3.874e-05, 2.28e-05, 1.0, -4.584e-05, 1.0, -1.15e-05, 1.717e-05, 1.0, 1.662e-05, -1.006e-06, 1.0, 3.631e-05, -2.444e-05, 1.0, 3.982e-05, 2.295e-06, 1.0, -7.536e-06, -2.98e-07, 1.0, -3.573e-05, 3.169e-05, 1.0, -2.183e-05, -1.565e-07, 1.0, -2.092e-05, -2.581e-05, 1.0, 1.155e-05, -1.682e-05, 1.0, -1.662e-05, 1.006e-06, 1.0, -3.631e-05, 2.444e-05, 1.0, -3.973e-05, -2.623e-06, 1.0, 7.62e-06, 1.043e-07, 1.0, 1.21e-05, 2.18e-05, 1.0, 3.561e-05, 3.149e-05, 1.0, 2.101e-05, 2.605e-05, 1.0, 4.11e-05, 7.576e-06, 1.0, 7.397e-06, -4.077e-05, 0.5961, 0.2615, 0.7591, 0.5961, -0.2615, 0.7591, 1.0, -7.397e-06, 4.077e-05, 1.0, 4.11e-05, 7.576e-06, 0.5961, -0.7591, 0.2615, 0.5961, -0.7591, -0.2615, 1.0, -4.11e-05, -7.576e-06, 1.0, -7.397e-06, 4.077e-05, 0.5961, -0.2615, -0.7591, 0.5961, 0.2615, -0.7591, 1.0, 3.631e-05, -2.444e-05, 1.0, -3.573e-05, 3.169e-05, 1.0, -7.536e-06, -2.98e-07, 1.0, 3.982e-05, 2.295e-06, 1.0, -2.183e-05, -1.565e-07, 1.0, -1.662e-05, 1.006e-06, 1.0, 1.155e-05, -1.682e-05, 1.0, -2.092e-05, -2.581e-05, 1.0, -3.631e-05, 2.444e-05, 1.0, 1.21e-05, 2.18e-05, 1.0, 7.62e-06, 1.043e-07, 1.0, -3.973e-05, -2.623e-06, 1.0, 3.561e-05, 3.149e-05, 1.0, 1.662e-05, -1.006e-06, 1.0, -1.15e-05, 1.717e-05, 1.0, 2.101e-05, 2.605e-05, 0.5961, 0.7591, 0.2615, 0.5961, 0.2615, 0.7591, 1.0, 7.397e-06, -4.077e-05, 0.5961, 0.2615, -0.7591, 0.5961, 0.7591, -0.2615, 1.0, -4.11e-05, -7.576e-06, 0.5961, -0.7591, -0.2615, 0.5961, -0.2615, -0.7591, 1.0, -7.397e-06, 4.077e-05, 0.5961, -0.2615, 0.7591, 0.5961, -0.7591, 0.2615, 1.0, 4.11e-05, 7.576e-06, 1.0, 3.631e-05, -2.444e-05, 0.25, -0.3454, -0.9045, 0.25, -0.9045, -0.3454, 1.0, -3.573e-05, 3.169e-05, 0.25, -0.3454, 0.9045, 1.0, -1.662e-05, 1.006e-06, 1.0, -2.183e-05, -1.565e-07, 0.25, -0.9045, 0.3454, 0.25, 0.9045, 0.3454, 1.0, 1.21e-05, 2.18e-05, 1.0, -3.631e-05, 2.444e-05, 0.25, 0.3454, 0.9045, 1.0, 3.561e-05, 3.149e-05, 0.25, 0.9045, -0.3454, 0.25, 0.3454, -0.9045, 1.0, 1.662e-05, -1.006e-06, 0.25, -0.9045, -0.3454, 0.25, -0.9045, 0.3454, 1.0, -2.183e-05, -1.565e-07, 1.0, -3.573e-05, 3.169e-05, 0.0, -1.0, 0.0, 0.0, -1.0, 0.0, 0.0, -1.0, 0.0, 0.0, -1.0, 0.0, 1.0, 0.0, 0.0, 1.0, 0.0, 0.0, 1.0, 0.0, 0.0, 1.0, 0.0, 0.0, 0.0, 0.0, 1.0, 0.0, 0.0, 1.0, 0.0, 0.0, 1.0, 0.0, 0.0, 1.0, 1.0, 0.0, 0.0, 1.0, 0.0, 0.0, 1.0, 0.0, 0.0, 1.0, 0.0, 0.0, 0.0, 1.0, 0.0, 0.0, 1.0, 0.0, 0.0, 1.0, 0.0, 0.0, 1.0, 0.0, 0.0, -1.0, 0.0, 0.0, -1.0, 0.0, 0.0, -1.0, 0.0, 0.0, -1.0, 0.0, 0.0, 1.0, 0.0, 0.0, 1.0, 0.0, 0.0, 1.0, 0.0, 0.0, 1.0, 0.0, 0.0, -1.0, 0.0, 0.0, -1.0, 0.0, 0.0, -1.0, 0.0, 0.0, -1.0, 0.0, 0.0, -1.0, 0.0, 0.0, -1.0, 0.0, 0.0, -1.0, 0.0, 0.0, -1.0, 0.0, 0.0, -1.0, 0.0, 0.0, -1.0, 0.0, 0.0, -1.0, 0.0, 0.0, -1.0, 0.0, 0.0, -1.0, 0.0, 0.0, -1.0, 0.0, 0.0, -1.0, 0.0, 0.0, -1.0, 0.0, 0.0, -1.0, 0.0, 0.0, -1.0, 0.0, 0.0, -1.0, 0.0, 0.0, -1.0, 0.0, 0.0, 1.0, 0.0, 0.0, 1.0, 0.0, 0.0, 1.0, 0.0, 0.0, 1.0, 0.0, 0.0, 0.0, -1.0, 0.0, 0.0, -1.0, 0.0, 0.0, -1.0, 0.0, 0.0, -1.0, 0.0, 1.0, 0.0, 0.0, 1.0, 0.0, 0.0, 1.0, 0.0, 0.0, 1.0, 0.0, 0.0, 1.0, 0.0, 0.0, 1.0, 0.0, 0.0, 1.0, 0.0, 0.0, 1.0, 0.0, 0.0, -1.0, 0.0, 0.0, -1.0, 0.0, 0.0, -1.0, 0.0, 0.0, -1.0, 0.0, 0.0, 1.0, 0.0, 0.0, 1.0, 0.0, 0.0, 1.0, 0.0, 0.0, 1.0, 0.0, 0.0, -1.0, 0.0, 0.0, -1.0, 0.0, 0.0, -1.0, 0.0, 0.0, -1.0, 0.0, 0.0, -1.0, 0.0, 0.0, -1.0, 0.0, 0.0, -1.0, 0.0, 0.0, -1.0, 0.0, 0.0, 1.0, 0.0, 0.0, 1.0, 0.0, 0.0, 1.0, 0.0, 0.0, 1.0, 0.0, 0.0, 1.0, 0.0, 0.0, 1.0, 0.0, 0.0, 1.0, 0.0, 0.0, 1.0, 0.0, 0.0, 0.0, -1.0, 0.0, 0.0, -1.0, 0.0, 0.0, -1.0, 0.0, 0.0, -1.0, 0.0, 0.0, 1.0, 0.0, 0.0, 1.0, 0.0, 0.0, 1.0, 0.0, 0.0, 1.0, 0.0, 0.0, -1.0, 0.0, 0.0, -1.0, 0.0, 0.0, -1.0, 0.0, 0.0, -1.0, 0.0, -1.0, 0.0, 0.0, -1.0, 0.0, 0.0, -1.0, 0.0, 0.0, -1.0, 0.0, 0.0, -1.0, 0.0, 0.0, -1.0, 0.0, 0.0, -1.0, 0.0, 0.0, -1.0, 0.0, 0.0, 0.0, 1.0, 0.0, 0.0, 1.0, 0.0, 0.0, 1.0, 0.0, 0.0, 1.0, 0.0, 1.0, 0.0, 0.0, 1.0, 0.0, 0.0, 1.0, 0.0, 0.0, 1.0, 0.0, 0.0, 0.0, 1.0, 0.0, 0.0, 1.0, 0.0, 0.0, 1.0, 0.0, 0.0, 1.0, 0.0, -1.0, 0.0, 0.0, -1.0, 0.0, 0.0, -1.0, 0.0, 0.0, -1.0, 0.0, 0.0, -1.0, 0.0, 0.0, -1.0, 0.0, 0.0, -1.0, 0.0, 0.0, -1.0, 0.0, 0.0, 1.0, 0.0, 0.0, 1.0, 0.0, 0.0, 1.0, 0.0, 0.0, 1.0, 0.0, 0.0, -1.0, 0.0, 0.0, -1.0, 0.0, 0.0, -1.0, 0.0, 0.0, -1.0, 0.0, 0.0, 1.0, 0.0, 0.0, 1.0, 0.0, 0.0, 1.0, 0.0, 0.0, 1.0, 0.0, 0.0, 0.0, -1.0, 0.0, 0.0, -1.0, 0.0, 0.0, -1.0, 0.0, 0.0, -1.0, 0.0, -1.0, 0.0, 0.0, -1.0, 0.0, 0.0, -1.0, 0.0, 0.0, -1.0, 0.0, 1.0, 0.0, 0.0, 1.0, 0.0, 0.0, 1.0, 0.0, 0.0, 1.0, 0.0, 0.0, -1.0, 0.0, 0.0, -1.0, 0.0, 0.0, -1.0, 0.0, 0.0, -1.0, 0.0, 0.0, 1.0, 0.0, 0.0, 1.0, 0.0, 0.0, 1.0, 0.0, 0.0, 1.0, 0.0, 0.0, 0.0, 1.0, 0.0, 0.0, 1.0, 0.0, 0.0, 1.0, 0.0, 0.0, 1.0, 0.0, -1.0, 0.0, 0.0, -1.0, 0.0, 0.0, -1.0, 0.0, 0.0, -1.0, 0.0, 0.0, 0.0, 1.0, 0.0, 0.0, 1.0, 0.0, 0.0, 1.0, 0.0, 0.0, 1.0, 0.0, 1.0, 0.0, 0.0, 1.0, 0.0, 0.0, 1.0, 0.0, 0.0, 1.0, 0.0, 0.0, 0.0, 1.0, 0.0, 0.0, 1.0, 0.0, 0.0, 1.0, 0.0, 0.0, 1.0, 0.0, 1.0, 0.0, 0.0, 1.0, 0.0, 0.0, 1.0, 0.0, 0.0, 1.0, 0.0, 0.0, 0.0, 1.0, 0.0, 0.0, 1.0, 0.0, 0.0, 1.0, 0.0, 0.0, -1.0, 0.0, 0.0, -1.0, 0.0, 0.0, -1.0, 0.0, 0.0, 1.0, 0.0, 0.0, 1.0, 0.0, 0.0, 1.0, 0.0, 0.0, -1.0, 0.0, 0.0, -1.0, 0.0, 0.0, -1.0, 0.0, 0.0, -1.0, 0.0, 0.0, -1.0, 0.0, 0.0, -1.0, 0.0, 0.0, 1.0, 0.0, 0.0, 1.0, 0.0, 0.0, 1.0, 0.0, 0.0, -1.0, 0.0, 0.0, -1.0, 0.0, 0.0, -1.0, 0.0, 0.0, 1.0, 0.0, 0.0, 1.0, 0.0, 0.0, 1.0, 0.0, 0.0, 1.0, 0.0, 0.0, 1.0, 0.0, 0.0, 1.0, 0.0, 0.0, -1.0, 0.0, 0.0, -1.0, 0.0, 0.0, -1.0, 0.0, 0.0, 1.0, 0.0, 0.0, 1.0, 0.0, 0.0, 1.0, 0.0, 0.0, -1.0, 0.0, 0.0, -1.0, 0.0, 0.0, -1.0, 0.0, 0.0, -1.0, 0.0, 0.0, -1.0, 0.0, 0.0, -1.0, 0.0, 0.0, 1.0, 0.0, 0.0, 1.0, 0.0, 0.0, 1.0, 0.0, 0.0, -1.0, 0.0, 0.0, -1.0, 0.0, 0.0, -1.0, 0.0, 0.0, 1.0, 0.0, 0.0, 1.0, 0.0, 0.0, 1.0, 0.0, 0.0, -0.7071, -0.7071, 0.0, -0.7071, -0.7071, 0.0, -0.7071, -0.7071, 0.0, -0.7071, -0.7071, 0.0, 0.7071, 0.7071, 0.0, 0.7071, 0.7071, 0.0, 0.7071, 0.7071, 0.0, 0.7071, 0.7071, 0.0, 0.7071, -0.7071, 0.0, 0.7071, -0.7071, 0.0, 0.7071, -0.7071, 0.0, 0.7071, -0.7071, 0.0, -0.7071, -0.7071, 0.0, -0.7071, -0.7071, 0.0, -0.7071, -0.7071, 0.0, -0.7071, -0.7071, 0.0, -0.7071, 0.7071, 0.0, -0.7071, 0.7071, 0.0, -0.7071, 0.7071, 0.0, -0.7071, 0.7071, 0.0, 0.7071, -0.7071, 0.0, 0.7071, -0.7071, 0.0, 0.7071, -0.7071, 0.0, 0.7071, -0.7071, 0.0, 0.7071, 0.7071, 0.0, 0.7071, 0.7071, 0.0, 0.7071, 0.7071, 0.0, 0.7071, 0.7071, 0.0, -0.7071, 0.7071, 0.0, -0.7071, 0.7071, 0.0, -0.7071, 0.7071, 0.0, -0.7071, 0.7071, 0.0, 1.0, 0.0, 0.0, 1.0, 0.0, 0.0, 1.0, 0.0, 0.0, 1.0, 0.0, 0.0, -0.7071, -0.7071, 0.0, -0.7071, -0.7071, 0.0, -0.7071, -0.7071, 0.0, -0.7071, -0.7071, 0.0, 0.7071, -0.7071, 0.0, 0.7071, -0.7071, 0.0, 0.7071, -0.7071, 0.0, 0.7071, -0.7071, 0.0, 0.7071, 0.7071, 0.0, 0.7071, 0.7071, 0.0, 0.7071, 0.7071, 0.0, 0.7071, 0.7071, 0.0, -0.7071, -0.7071, 0.0, -0.7071, -0.7071, 0.0, -0.7071, -0.7071, 0.0, -0.7071, -0.7071, 0.0, -0.7071, 0.7071, 0.0, -0.7071, 0.7071, 0.0, -0.7071, 0.7071, 0.0, -0.7071, 0.7071, 0.0, 0.7071, 0.7071, 0.0, 0.7071, 0.7071, 0.0, 0.7071, 0.7071, 0.0, 0.7071, 0.7071, 0.0, 0.7071, -0.7071, 0.0, 0.7071, -0.7071, 0.0, 0.7071, -0.7071, 0.0, 0.7071, -0.7071, 0.0, -0.7071, 0.7071, 0.0, -0.7071, 0.7071, 0.0, -0.7071, 0.7071, 0.0, -0.7071, 0.7071, 0.0, 1.0, 0.0, 0.0, 1.0, 0.0, 0.0, 1.0, 0.0, 0.0, 1.0, 0.0, -1.0, 0.0, 0.0, -1.0, -2.002e-07, 0.0, -1.0, -1.279e-07, 0.0, -1.0, 0.0, 0.0, -1.0, 0.0, 0.0, -1.0, 0.0, 0.0, -1.0, 0.0, 0.0, -1.0, 0.0, 0.0, -1.0, 0.0, 0.0, -1.0, 0.0, 0.0, -1.0, 0.0, 0.0, -1.0, 0.0, 0.0, -1.0, 0.0, 0.0, -1.0, 0.0, 0.0, -1.0, 0.0, 0.0, -1.0, 0.0, 0.0, -1.0, 0.0, 0.0, -1.0, 0.0, 0.0, -1.0, 0.0, 0.0, -1.0, 0.0, 0.0, -1.0, 0.0, 0.0, -1.0, 0.0, 0.0, -1.0, 0.0, 0.0, -1.0, 0.0, 0.0, -1.0, 0.0, 0.0, -1.0, 0.0, 0.0, -1.0, 0.0, 0.0, -1.0, 0.0, 0.0, -1.0, 0.0, 0.0, -1.0, 0.0, 0.0, -1.0, 0.0, 0.0, -1.0, 0.0, 0.0, -1.0, 2.002e-07, 0.0, -1.0, 2.002e-07, 0.0, -1.0, 1.279e-07, 0.0, -1.0, 1.279e-07, 0.0, -1.0, 1.279e-07, 0.0, -1.0, 2.002e-07, 0.0, -1.0, 0.0, 0.0, -1.0, 0.0, 0.0, -1.0, 0.0, 0.0, -1.0, 0.0, 0.0, -1.0, 0.0, 0.0, -1.0, 0.0, 0.0, 0.0, 0.0, -1.0, 0.0, 0.0, -1.0, 0.0, 0.0, -1.0, 0.0, 0.0, -1.0, 0.0, 0.0, -1.0, 0.0, 0.0, -1.0, 0.0, 0.0, -1.0, 0.0, 0.0, -1.0, 0.0, 0.0, 1.0, 0.0, 0.0, 1.0, 0.0, 0.0, 1.0, 0.0, 0.0, 1.0, 0.0, 0.0, 1.0, 0.0, 0.0, 1.0, 0.0, 0.0, 1.0, 0.0, 0.0, 1.0, -1.0, 0.0, 0.0, -1.0, 0.0, 0.0, -1.0, 0.0, 0.0, -1.0, 0.0, 0.0, -1.0, 0.0, 0.0, -1.0, 0.0, 0.0, -1.0, 0.0, 0.0, -1.0, 0.0, 0.0, -1.0, 0.0, 0.0, -1.0, 0.0, 0.0, -1.0, 0.0, 0.0, -1.0, 0.0, 0.0, -1.0, 0.0, 0.0, -1.0, 0.0, 0.0, -1.0, 2.002e-07, 0.0, -1.0, 1.279e-07, 0.0, -1.0, -1.279e-07, 0.0, -1.0, -2.002e-07, 0.0, -1.0, 0.0, 0.0, -1.0, 0.0, 0.0, -1.0, 0.0, 0.0, -1.0, 0.0, 0.0, -1.0, 0.0, 0.0, -1.0, 0.0, 0.0, -1.0, 0.0, 0.0, -1.0, 0.0, 0.0, -1.0, 0.0, 0.0, -1.0, 0.0, 0.0, -1.0, 0.0, 0.0, -1.0, 0.0, 0.0, -1.0, 0.0, 0.0, -1.0, 0.0, 0.0, 0.0, 0.0, 1.0, 0.0, 0.0, 1.0, 0.0, 0.0, 1.0, 0.0, 0.0, 1.0, 0.0, 0.0, 1.0, 0.0, 0.0, 1.0, 0.0, 0.0, 1.0, 0.0, 0.0, 1.0, 0.0, 0.0, -1.0, 0.0, 0.0, -1.0, 0.0, 0.0, -1.0, 0.0, 0.0, -1.0, -1.0, -2.002e-07, 0.0, -1.0, -2.002e-07, 0.0, -1.0, -1.279e-07, 0.0, -1.0, -1.279e-07, 0.0, 0.0, 0.0, -1.0, 0.0, 0.0, -1.0, 0.0, 0.0, -1.0, 0.0, 0.0, -1.0, 1.0, 0.0, 1.365e-05, 1.0, 0.0001091, -1.365e-05, 1.0, 0.0, -1.365e-05, 1.0, -0.0001091, 1.365e-05, 1.0, 0.0, -1.365e-05, 1.0, -0.0001091, 1.365e-05, 1.0, 0.0, 1.365e-05, 1.0, 0.0001091, -1.365e-05, 1.0, 3.347e-07, 0.0, 1.0, 3.03e-07, 0.0, 1.0, 0.0001094, 1.374e-05, 1.0, 2.707e-07, 1.38e-05, 1.0, -8.474e-08, 0.0, 1.0, 0.0001212, -1.392e-05, 1.0, 0.0, -1.389e-05, 1.0, -7.208e-08, 0.0, 2.268e-05, 0.0, 1.0, 2.274e-05, 0.0001714, 1.0, 1.0, 0.0, 1.365e-05, 1.0, -0.0001091, 1.365e-05, 2.265e-05, 0.0, 1.0, 2.271e-05, 0.0001714, 1.0, 1.0, 2.707e-07, 1.38e-05, 1.0, 0.0001094, 1.374e-05, 2.25e-05, 0.0, 1.0, 2.253e-05, 0.0001714, 1.0, 1.0, -1.29e-07, 1.389e-05, 1.0, 0.0001211, 1.392e-05, 2.268e-05, 0.0, 1.0, 2.274e-05, 0.0001714, 1.0, 1.0, 0.0, 1.365e-05, 1.0, -0.0001091, 1.365e-05, 0.0, 0.0, -1.0, 0.0, 0.0, -1.0, 0.0, 0.0, -1.0, -2.025e-07, 0.0, 1.0, -1.122e-07, 0.0, 1.0, -6.217e-07, 0.0, 1.0, 0.175, 0.0, -0.9846, 0.0, 0.0, -1.0, -2.06e-07, 0.0, -1.0, 0.175, 2.481e-08, -0.9846, -6.217e-07, 0.0, 1.0, 2.274e-05, 0.0001714, 1.0, 2.268e-05, 0.0, 1.0, -2.025e-07, 0.0, 1.0, 0.0, 0.0, -1.0, 0.175, 2.481e-08, -0.9846, 0.175, 0.0, -0.9846, 0.0, 0.0, -1.0, 2.268e-05, 0.0, 1.0, 0.0, 0.0, 1.0, 4.109e-08, 0.0, 1.0, 2.274e-05, 0.0001714, 1.0, 2.25e-05, 0.0, 1.0, 1.322e-07, 0.0, 1.0, 0.0, 0.0, 1.0, 2.253e-05, 0.0001714, 1.0, 0.0, 0.0, -1.0, 0.2009, 2.259e-08, -0.9796, 0.2009, 0.0, -0.9796, 0.0, 0.0, -1.0, -1.354e-06, 0.0, -1.0, 0.2009, 2.259e-08, -0.9796, 0.2009, 0.0, -0.9796, -1.474e-07, 0.0, -1.0, 2.265e-05, 0.0, 1.0, -1.122e-07, 0.0, 1.0, 1.322e-07, 0.0, 1.0, 2.271e-05, 0.0001714, 1.0, 0.0, 0.0, -1.0, 0.0, 0.0, -1.0, 0.0, 0.0, -1.0, -1.474e-07, 0.0, -1.0, 0.0, 0.0, -1.0, 0.0, 0.0, -1.0, -2.06e-07, 0.0, -1.0, 0.0, 0.0, 1.0, 1.322e-07, 0.0, 1.0, 4.109e-08, 0.0, 1.0, 0.0, 0.0, 1.0, 0.0, 0.0, 1.0, 4.109e-08, 0.0, 1.0, -2.025e-07, 0.0, 1.0, 1.322e-07, 0.0, 1.0, -1.122e-07, 0.0, 1.0, 4.109e-08, 0.0, 1.0, 1.322e-07, 0.0, 1.0, 1.322e-07, 0.0, 1.0, -2.025e-07, 0.0, 1.0, 0.0, 0.0, -1.0, -1.354e-06, 0.0, -1.0, -2.06e-07, 0.0, -1.0, -1.354e-06, 0.0, -1.0, -1.474e-07, 0.0, -1.0, -2.06e-07, 0.0, -1.0, 0.175, 0.0, -0.9846, 0.175, 2.481e-08, -0.9846, 1.0, 0.0, -1.365e-05, 1.0, 0.0001091, -1.365e-05, 0.2009, 0.0, -0.9796, 0.2009, 2.259e-08, -0.9796, 1.0, 0.0, -1.389e-05, 1.0, 0.0001212, -1.392e-05, 0.2009, 0.0, -0.9796, 0.2009, 2.259e-08, -0.9796, 1.0, 0.0, -1.371e-05, 1.0, 0.0001091, -1.383e-05, 0.175, 0.0, -0.9846, 0.175, 2.481e-08, -0.9846, 1.0, 0.0, -1.365e-05, 1.0, 0.0001091, -1.365e-05, 1.0, -4.003e-07, 0.0, 1.0, 0.0, 0.0, 1.0, 0.0, 0.0, 1.0, -2.559e-07, 0.0, 1.0, 1.288e-07, 0.0, 1.0, 5.44e-07, 0.0, 1.0, 4.706e-07, 0.0, 1.0, 2.394e-07, 0.0, 1.0, 3.604e-07, 0.0, 1.0, 1.288e-07, 0.0, 1.0, 2.394e-07, 0.0, 1.0, 1.525e-07, 0.0, 1.0, -3.674e-07, 0.0, 1.0, -1.288e-07, 0.0, 1.0, -2.394e-07, 0.0, 1.0, -1.598e-07, 0.0, 1.0, -5.44e-07, 0.0, 1.0, -4.003e-07, 0.0, 1.0, -2.559e-07, 0.0, 1.0, -4.706e-07, 0.0, 1.0, -1.288e-07, 0.0, 1.0, -5.44e-07, 0.0, 1.0, -4.706e-07, 0.0, 1.0, -2.394e-07, 0.0, 1.0, 5.44e-07, 0.0, 1.0, 4.003e-07, 0.0, 1.0, 2.559e-07, 0.0, 1.0, 4.706e-07, 0.0, 1.0, 4.003e-07, 0.0, 1.0, 0.0, 0.0, 1.0, 0.0, 0.0, 1.0, 2.559e-07, 0.0, 1.0, 0.0, 0.0, 1.0, 1.225e-07, 0.0, 1.0, 5.326e-08, 0.0, 1.0, 0.0, 0.0, 1.0, 0.0, -1.371e-05, 1.0, -2.663e-07, 0.0, 1.0, -2.204e-07, 0.0, 1.0, 0.0001091, -1.383e-05, 1.0, -1.201e-07, 0.0, 1.0, -8.474e-08, 0.0, 1.0, -7.208e-08, 0.0, 1.0, -5.084e-08, 0.0, 1.0, -2.663e-07, 0.0, 1.0, -3.674e-07, 0.0, 1.0, -1.598e-07, 0.0, 1.0, -2.204e-07, 0.0, 1.0, 0.0, 0.0, 1.0, -1.201e-07, 0.0, 1.0, -5.084e-08, 0.0, 1.0, 0.0, 0.0, 1.0, 1.501e-07, 0.0, 1.0, 3.604e-07, 0.0, 1.0, 1.525e-07, 0.0, 1.0, 9.3e-08, 0.0, 1.0, 1.225e-07, 0.0, 1.0, 3.03e-07, 0.0, 1.0, 3.347e-07, 0.0, 1.0, 5.326e-08, 0.0, 1.0, -1.29e-07, 1.389e-05, 1.0, 1.501e-07, 0.0, 1.0, 9.3e-08, 0.0, 1.0, 0.0001211, 1.392e-05])] * 3)])

# ---- objects
ob_lightframed = bpy.data.objects.new('LightFramed', me_cube_026)

# ---- transforms, parenting, visibility, modifiers, constraints
ob_lightframed.location = (0.0, 0.0, 0.0)
ob_lightframed.lineart.crease_threshold = 0.0

# ---- collection membership
scene.collection.objects.link(ob_lightframed)

# ---- scene / render settings (as saved in the file)
scene.frame_start = 1; scene.frame_end = 250; scene.frame_set(41)
scene.render.engine = 'BLENDER_EEVEE_NEXT'
scene.cycles.use_denoising = False
scene.cycles.samples = 128
scene.cycles.sampling_pattern = 'TABULATED_SOBOL'
scene.cycles.use_adaptive_sampling = False
scene.cycles.use_light_tree = False
scene.view_settings.view_transform = 'Filmic'
scene.unit_settings.scale_length = 0.01
bpy.context.view_layer.update()

# ---- added for rendering (the .blend has no active camera and no usable light): camera, sun
cam_auto = bpy.data.cameras.new('AutoCamera')
cam_auto.lens = 50.0
cam_auto.sensor_width = 36.0
cam_auto.clip_end = 1408.47
ob_auto_camera = bpy.data.objects.new('AutoCamera', cam_auto)
scene.collection.objects.link(ob_auto_camera)
ob_auto_camera.location = (85.8549, -96.3059, 64.2039)
ob_auto_camera.rotation_euler = (1.09748, -7.21219e-08, 0.694738)
scene.camera = ob_auto_camera
light_auto_sun = bpy.data.lights.new('AutoSun', 'SUN')
light_auto_sun.energy = 3.0
light_auto_sun.angle = 0.0523599
ob_auto_sun = bpy.data.objects.new('AutoSun', light_auto_sun)
scene.collection.objects.link(ob_auto_sun)
ob_auto_sun.rotation_euler = (0.872665, 0.174533, 0.523599)
bpy.context.view_layer.update()
